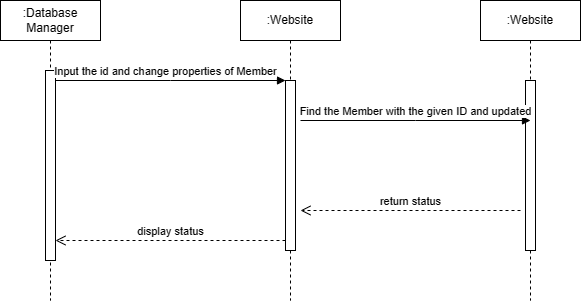

The diagram above was exported from draw.io. Its source (the exported page's mxGraphModel, read from the mxfile embedded in the PNG):
<mxGraphModel dx="977" dy="462" grid="1" gridSize="10" guides="1" tooltips="1" connect="1" arrows="1" fold="1" page="1" pageScale="1" pageWidth="850" pageHeight="1100" math="0" shadow="0">
  <root>
    <mxCell id="0" />
    <mxCell id="1" parent="0" />
    <mxCell id="aM9ryv3xv72pqoxQDRHE-1" value=":Database&lt;br&gt;Manager" style="shape=umlLifeline;perimeter=lifelinePerimeter;whiteSpace=wrap;html=1;container=0;dropTarget=0;collapsible=0;recursiveResize=0;outlineConnect=0;portConstraint=eastwest;newEdgeStyle={&quot;edgeStyle&quot;:&quot;elbowEdgeStyle&quot;,&quot;elbow&quot;:&quot;vertical&quot;,&quot;curved&quot;:0,&quot;rounded&quot;:0};" parent="1" vertex="1">
      <mxGeometry x="10" y="40" width="100" height="300" as="geometry" />
    </mxCell>
    <mxCell id="aM9ryv3xv72pqoxQDRHE-2" value="" style="html=1;points=[];perimeter=orthogonalPerimeter;outlineConnect=0;targetShapes=umlLifeline;portConstraint=eastwest;newEdgeStyle={&quot;edgeStyle&quot;:&quot;elbowEdgeStyle&quot;,&quot;elbow&quot;:&quot;vertical&quot;,&quot;curved&quot;:0,&quot;rounded&quot;:0};" parent="aM9ryv3xv72pqoxQDRHE-1" vertex="1">
      <mxGeometry x="45" y="70" width="10" height="190" as="geometry" />
    </mxCell>
    <mxCell id="aM9ryv3xv72pqoxQDRHE-5" value=":Website" style="shape=umlLifeline;perimeter=lifelinePerimeter;whiteSpace=wrap;html=1;container=0;dropTarget=0;collapsible=0;recursiveResize=0;outlineConnect=0;portConstraint=eastwest;newEdgeStyle={&quot;edgeStyle&quot;:&quot;elbowEdgeStyle&quot;,&quot;elbow&quot;:&quot;vertical&quot;,&quot;curved&quot;:0,&quot;rounded&quot;:0};" parent="1" vertex="1">
      <mxGeometry x="250" y="40" width="100" height="300" as="geometry" />
    </mxCell>
    <mxCell id="aM9ryv3xv72pqoxQDRHE-6" value="" style="html=1;points=[];perimeter=orthogonalPerimeter;outlineConnect=0;targetShapes=umlLifeline;portConstraint=eastwest;newEdgeStyle={&quot;edgeStyle&quot;:&quot;elbowEdgeStyle&quot;,&quot;elbow&quot;:&quot;vertical&quot;,&quot;curved&quot;:0,&quot;rounded&quot;:0};" parent="aM9ryv3xv72pqoxQDRHE-5" vertex="1">
      <mxGeometry x="45" y="80" width="10" height="170" as="geometry" />
    </mxCell>
    <mxCell id="aM9ryv3xv72pqoxQDRHE-7" value="Input the id and change properties of Member" style="html=1;verticalAlign=bottom;endArrow=block;edgeStyle=elbowEdgeStyle;elbow=vertical;curved=0;rounded=0;" parent="1" source="aM9ryv3xv72pqoxQDRHE-2" edge="1">
      <mxGeometry x="-0.0455" relative="1" as="geometry">
        <mxPoint x="75" y="120" as="sourcePoint" />
        <Array as="points">
          <mxPoint x="180" y="120" />
        </Array>
        <mxPoint x="295" y="120" as="targetPoint" />
        <mxPoint as="offset" />
      </mxGeometry>
    </mxCell>
    <mxCell id="aM9ryv3xv72pqoxQDRHE-8" value="display status" style="html=1;verticalAlign=bottom;endArrow=open;dashed=1;endSize=8;edgeStyle=elbowEdgeStyle;elbow=vertical;curved=0;rounded=0;" parent="1" source="aM9ryv3xv72pqoxQDRHE-6" target="aM9ryv3xv72pqoxQDRHE-2" edge="1">
      <mxGeometry relative="1" as="geometry">
        <mxPoint x="195" y="205" as="targetPoint" />
        <Array as="points">
          <mxPoint x="190" y="280" />
        </Array>
      </mxGeometry>
    </mxCell>
    <mxCell id="-CQRQnQZTqkVptl01rMp-2" value=":Website" style="shape=umlLifeline;perimeter=lifelinePerimeter;whiteSpace=wrap;html=1;container=0;dropTarget=0;collapsible=0;recursiveResize=0;outlineConnect=0;portConstraint=eastwest;newEdgeStyle={&quot;edgeStyle&quot;:&quot;elbowEdgeStyle&quot;,&quot;elbow&quot;:&quot;vertical&quot;,&quot;curved&quot;:0,&quot;rounded&quot;:0};" vertex="1" parent="1">
      <mxGeometry x="490" y="40" width="100" height="300" as="geometry" />
    </mxCell>
    <mxCell id="-CQRQnQZTqkVptl01rMp-3" value="" style="html=1;points=[];perimeter=orthogonalPerimeter;outlineConnect=0;targetShapes=umlLifeline;portConstraint=eastwest;newEdgeStyle={&quot;edgeStyle&quot;:&quot;elbowEdgeStyle&quot;,&quot;elbow&quot;:&quot;vertical&quot;,&quot;curved&quot;:0,&quot;rounded&quot;:0};" vertex="1" parent="-CQRQnQZTqkVptl01rMp-2">
      <mxGeometry x="45" y="80" width="10" height="170" as="geometry" />
    </mxCell>
    <mxCell id="-CQRQnQZTqkVptl01rMp-4" value="Find the Member with the given ID and updated" style="html=1;verticalAlign=bottom;endArrow=block;edgeStyle=elbowEdgeStyle;elbow=vertical;curved=0;rounded=0;" edge="1" parent="1">
      <mxGeometry relative="1" as="geometry">
        <mxPoint x="310" y="160" as="sourcePoint" />
        <Array as="points">
          <mxPoint x="425" y="160" />
        </Array>
        <mxPoint x="540" y="160" as="targetPoint" />
        <mxPoint as="offset" />
      </mxGeometry>
    </mxCell>
    <mxCell id="-CQRQnQZTqkVptl01rMp-5" value="return status" style="html=1;verticalAlign=bottom;endArrow=open;dashed=1;endSize=8;edgeStyle=elbowEdgeStyle;elbow=vertical;curved=0;rounded=0;" edge="1" parent="1">
      <mxGeometry relative="1" as="geometry">
        <mxPoint x="310" y="250" as="targetPoint" />
        <Array as="points">
          <mxPoint x="425" y="250" />
        </Array>
        <mxPoint x="530" y="250" as="sourcePoint" />
      </mxGeometry>
    </mxCell>
  </root>
</mxGraphModel>